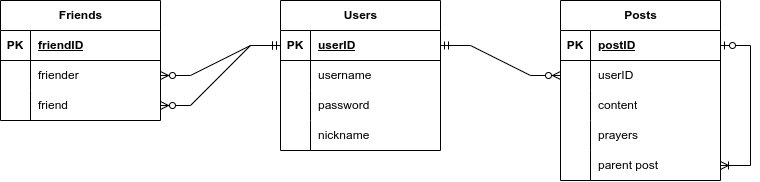

The diagram above was exported from draw.io. Its source (the exported page's mxGraphModel, read from the mxfile embedded in the PNG):
<mxGraphModel dx="875" dy="533" grid="1" gridSize="10" guides="1" tooltips="1" connect="1" arrows="1" fold="1" page="1" pageScale="1" pageWidth="1100" pageHeight="850" background="none" math="0" shadow="0">
  <root>
    <mxCell id="0" />
    <mxCell id="1" parent="0" />
    <mxCell id="hGr6VsKjUzNBIXDG7ajH-52" value="" style="edgeStyle=entityRelationEdgeStyle;fontSize=12;html=1;endArrow=ERzeroToMany;startArrow=ERmandOne;rounded=0;exitX=1;exitY=0.5;exitDx=0;exitDy=0;" edge="1" parent="1" source="hGr6VsKjUzNBIXDG7ajH-65" target="hGr6VsKjUzNBIXDG7ajH-81">
      <mxGeometry width="100" height="100" relative="1" as="geometry">
        <mxPoint x="540" y="550" as="sourcePoint" />
        <mxPoint x="640" y="450" as="targetPoint" />
      </mxGeometry>
    </mxCell>
    <mxCell id="hGr6VsKjUzNBIXDG7ajH-64" value="Users" style="shape=table;startSize=30;container=1;collapsible=1;childLayout=tableLayout;fixedRows=1;rowLines=0;fontStyle=1;align=center;resizeLast=1;html=1;" vertex="1" parent="1">
      <mxGeometry x="440" y="400" width="160" height="150" as="geometry" />
    </mxCell>
    <mxCell id="hGr6VsKjUzNBIXDG7ajH-65" value="" style="shape=tableRow;horizontal=0;startSize=0;swimlaneHead=0;swimlaneBody=0;fillColor=none;collapsible=0;dropTarget=0;points=[[0,0.5],[1,0.5]];portConstraint=eastwest;top=0;left=0;right=0;bottom=1;" vertex="1" parent="hGr6VsKjUzNBIXDG7ajH-64">
      <mxGeometry y="30" width="160" height="30" as="geometry" />
    </mxCell>
    <mxCell id="hGr6VsKjUzNBIXDG7ajH-66" value="PK" style="shape=partialRectangle;connectable=0;fillColor=none;top=0;left=0;bottom=0;right=0;fontStyle=1;overflow=hidden;whiteSpace=wrap;html=1;" vertex="1" parent="hGr6VsKjUzNBIXDG7ajH-65">
      <mxGeometry width="30" height="30" as="geometry">
        <mxRectangle width="30" height="30" as="alternateBounds" />
      </mxGeometry>
    </mxCell>
    <mxCell id="hGr6VsKjUzNBIXDG7ajH-67" value="userID" style="shape=partialRectangle;connectable=0;fillColor=none;top=0;left=0;bottom=0;right=0;align=left;spacingLeft=6;fontStyle=5;overflow=hidden;whiteSpace=wrap;html=1;" vertex="1" parent="hGr6VsKjUzNBIXDG7ajH-65">
      <mxGeometry x="30" width="130" height="30" as="geometry">
        <mxRectangle width="130" height="30" as="alternateBounds" />
      </mxGeometry>
    </mxCell>
    <mxCell id="hGr6VsKjUzNBIXDG7ajH-68" value="" style="shape=tableRow;horizontal=0;startSize=0;swimlaneHead=0;swimlaneBody=0;fillColor=none;collapsible=0;dropTarget=0;points=[[0,0.5],[1,0.5]];portConstraint=eastwest;top=0;left=0;right=0;bottom=0;" vertex="1" parent="hGr6VsKjUzNBIXDG7ajH-64">
      <mxGeometry y="60" width="160" height="30" as="geometry" />
    </mxCell>
    <mxCell id="hGr6VsKjUzNBIXDG7ajH-69" value="" style="shape=partialRectangle;connectable=0;fillColor=none;top=0;left=0;bottom=0;right=0;editable=1;overflow=hidden;whiteSpace=wrap;html=1;" vertex="1" parent="hGr6VsKjUzNBIXDG7ajH-68">
      <mxGeometry width="30" height="30" as="geometry">
        <mxRectangle width="30" height="30" as="alternateBounds" />
      </mxGeometry>
    </mxCell>
    <mxCell id="hGr6VsKjUzNBIXDG7ajH-70" value="username" style="shape=partialRectangle;connectable=0;fillColor=none;top=0;left=0;bottom=0;right=0;align=left;spacingLeft=6;overflow=hidden;whiteSpace=wrap;html=1;" vertex="1" parent="hGr6VsKjUzNBIXDG7ajH-68">
      <mxGeometry x="30" width="130" height="30" as="geometry">
        <mxRectangle width="130" height="30" as="alternateBounds" />
      </mxGeometry>
    </mxCell>
    <mxCell id="hGr6VsKjUzNBIXDG7ajH-71" value="" style="shape=tableRow;horizontal=0;startSize=0;swimlaneHead=0;swimlaneBody=0;fillColor=none;collapsible=0;dropTarget=0;points=[[0,0.5],[1,0.5]];portConstraint=eastwest;top=0;left=0;right=0;bottom=0;" vertex="1" parent="hGr6VsKjUzNBIXDG7ajH-64">
      <mxGeometry y="90" width="160" height="30" as="geometry" />
    </mxCell>
    <mxCell id="hGr6VsKjUzNBIXDG7ajH-72" value="" style="shape=partialRectangle;connectable=0;fillColor=none;top=0;left=0;bottom=0;right=0;editable=1;overflow=hidden;whiteSpace=wrap;html=1;" vertex="1" parent="hGr6VsKjUzNBIXDG7ajH-71">
      <mxGeometry width="30" height="30" as="geometry">
        <mxRectangle width="30" height="30" as="alternateBounds" />
      </mxGeometry>
    </mxCell>
    <mxCell id="hGr6VsKjUzNBIXDG7ajH-73" value="password" style="shape=partialRectangle;connectable=0;fillColor=none;top=0;left=0;bottom=0;right=0;align=left;spacingLeft=6;overflow=hidden;whiteSpace=wrap;html=1;" vertex="1" parent="hGr6VsKjUzNBIXDG7ajH-71">
      <mxGeometry x="30" width="130" height="30" as="geometry">
        <mxRectangle width="130" height="30" as="alternateBounds" />
      </mxGeometry>
    </mxCell>
    <mxCell id="hGr6VsKjUzNBIXDG7ajH-74" value="" style="shape=tableRow;horizontal=0;startSize=0;swimlaneHead=0;swimlaneBody=0;fillColor=none;collapsible=0;dropTarget=0;points=[[0,0.5],[1,0.5]];portConstraint=eastwest;top=0;left=0;right=0;bottom=0;" vertex="1" parent="hGr6VsKjUzNBIXDG7ajH-64">
      <mxGeometry y="120" width="160" height="30" as="geometry" />
    </mxCell>
    <mxCell id="hGr6VsKjUzNBIXDG7ajH-75" value="" style="shape=partialRectangle;connectable=0;fillColor=none;top=0;left=0;bottom=0;right=0;editable=1;overflow=hidden;whiteSpace=wrap;html=1;" vertex="1" parent="hGr6VsKjUzNBIXDG7ajH-74">
      <mxGeometry width="30" height="30" as="geometry">
        <mxRectangle width="30" height="30" as="alternateBounds" />
      </mxGeometry>
    </mxCell>
    <mxCell id="hGr6VsKjUzNBIXDG7ajH-76" value="nickname" style="shape=partialRectangle;connectable=0;fillColor=none;top=0;left=0;bottom=0;right=0;align=left;spacingLeft=6;overflow=hidden;whiteSpace=wrap;html=1;" vertex="1" parent="hGr6VsKjUzNBIXDG7ajH-74">
      <mxGeometry x="30" width="130" height="30" as="geometry">
        <mxRectangle width="130" height="30" as="alternateBounds" />
      </mxGeometry>
    </mxCell>
    <mxCell id="hGr6VsKjUzNBIXDG7ajH-77" value="Posts" style="shape=table;startSize=30;container=1;collapsible=1;childLayout=tableLayout;fixedRows=1;rowLines=0;fontStyle=1;align=center;resizeLast=1;html=1;" vertex="1" parent="1">
      <mxGeometry x="720" y="400" width="160" height="180" as="geometry" />
    </mxCell>
    <mxCell id="hGr6VsKjUzNBIXDG7ajH-78" value="" style="shape=tableRow;horizontal=0;startSize=0;swimlaneHead=0;swimlaneBody=0;fillColor=none;collapsible=0;dropTarget=0;points=[[0,0.5],[1,0.5]];portConstraint=eastwest;top=0;left=0;right=0;bottom=1;" vertex="1" parent="hGr6VsKjUzNBIXDG7ajH-77">
      <mxGeometry y="30" width="160" height="30" as="geometry" />
    </mxCell>
    <mxCell id="hGr6VsKjUzNBIXDG7ajH-79" value="PK" style="shape=partialRectangle;connectable=0;fillColor=none;top=0;left=0;bottom=0;right=0;fontStyle=1;overflow=hidden;whiteSpace=wrap;html=1;" vertex="1" parent="hGr6VsKjUzNBIXDG7ajH-78">
      <mxGeometry width="30" height="30" as="geometry">
        <mxRectangle width="30" height="30" as="alternateBounds" />
      </mxGeometry>
    </mxCell>
    <mxCell id="hGr6VsKjUzNBIXDG7ajH-80" value="postID" style="shape=partialRectangle;connectable=0;fillColor=none;top=0;left=0;bottom=0;right=0;align=left;spacingLeft=6;fontStyle=5;overflow=hidden;whiteSpace=wrap;html=1;" vertex="1" parent="hGr6VsKjUzNBIXDG7ajH-78">
      <mxGeometry x="30" width="130" height="30" as="geometry">
        <mxRectangle width="130" height="30" as="alternateBounds" />
      </mxGeometry>
    </mxCell>
    <mxCell id="hGr6VsKjUzNBIXDG7ajH-81" value="" style="shape=tableRow;horizontal=0;startSize=0;swimlaneHead=0;swimlaneBody=0;fillColor=none;collapsible=0;dropTarget=0;points=[[0,0.5],[1,0.5]];portConstraint=eastwest;top=0;left=0;right=0;bottom=0;" vertex="1" parent="hGr6VsKjUzNBIXDG7ajH-77">
      <mxGeometry y="60" width="160" height="30" as="geometry" />
    </mxCell>
    <mxCell id="hGr6VsKjUzNBIXDG7ajH-82" value="" style="shape=partialRectangle;connectable=0;fillColor=none;top=0;left=0;bottom=0;right=0;editable=1;overflow=hidden;whiteSpace=wrap;html=1;" vertex="1" parent="hGr6VsKjUzNBIXDG7ajH-81">
      <mxGeometry width="30" height="30" as="geometry">
        <mxRectangle width="30" height="30" as="alternateBounds" />
      </mxGeometry>
    </mxCell>
    <mxCell id="hGr6VsKjUzNBIXDG7ajH-83" value="userID" style="shape=partialRectangle;connectable=0;fillColor=none;top=0;left=0;bottom=0;right=0;align=left;spacingLeft=6;overflow=hidden;whiteSpace=wrap;html=1;" vertex="1" parent="hGr6VsKjUzNBIXDG7ajH-81">
      <mxGeometry x="30" width="130" height="30" as="geometry">
        <mxRectangle width="130" height="30" as="alternateBounds" />
      </mxGeometry>
    </mxCell>
    <mxCell id="hGr6VsKjUzNBIXDG7ajH-84" value="" style="shape=tableRow;horizontal=0;startSize=0;swimlaneHead=0;swimlaneBody=0;fillColor=none;collapsible=0;dropTarget=0;points=[[0,0.5],[1,0.5]];portConstraint=eastwest;top=0;left=0;right=0;bottom=0;" vertex="1" parent="hGr6VsKjUzNBIXDG7ajH-77">
      <mxGeometry y="90" width="160" height="30" as="geometry" />
    </mxCell>
    <mxCell id="hGr6VsKjUzNBIXDG7ajH-85" value="" style="shape=partialRectangle;connectable=0;fillColor=none;top=0;left=0;bottom=0;right=0;editable=1;overflow=hidden;whiteSpace=wrap;html=1;" vertex="1" parent="hGr6VsKjUzNBIXDG7ajH-84">
      <mxGeometry width="30" height="30" as="geometry">
        <mxRectangle width="30" height="30" as="alternateBounds" />
      </mxGeometry>
    </mxCell>
    <mxCell id="hGr6VsKjUzNBIXDG7ajH-86" value="content" style="shape=partialRectangle;connectable=0;fillColor=none;top=0;left=0;bottom=0;right=0;align=left;spacingLeft=6;overflow=hidden;whiteSpace=wrap;html=1;" vertex="1" parent="hGr6VsKjUzNBIXDG7ajH-84">
      <mxGeometry x="30" width="130" height="30" as="geometry">
        <mxRectangle width="130" height="30" as="alternateBounds" />
      </mxGeometry>
    </mxCell>
    <mxCell id="hGr6VsKjUzNBIXDG7ajH-87" value="" style="shape=tableRow;horizontal=0;startSize=0;swimlaneHead=0;swimlaneBody=0;fillColor=none;collapsible=0;dropTarget=0;points=[[0,0.5],[1,0.5]];portConstraint=eastwest;top=0;left=0;right=0;bottom=0;" vertex="1" parent="hGr6VsKjUzNBIXDG7ajH-77">
      <mxGeometry y="120" width="160" height="30" as="geometry" />
    </mxCell>
    <mxCell id="hGr6VsKjUzNBIXDG7ajH-88" value="" style="shape=partialRectangle;connectable=0;fillColor=none;top=0;left=0;bottom=0;right=0;editable=1;overflow=hidden;whiteSpace=wrap;html=1;" vertex="1" parent="hGr6VsKjUzNBIXDG7ajH-87">
      <mxGeometry width="30" height="30" as="geometry">
        <mxRectangle width="30" height="30" as="alternateBounds" />
      </mxGeometry>
    </mxCell>
    <mxCell id="hGr6VsKjUzNBIXDG7ajH-89" value="prayers" style="shape=partialRectangle;connectable=0;fillColor=none;top=0;left=0;bottom=0;right=0;align=left;spacingLeft=6;overflow=hidden;whiteSpace=wrap;html=1;" vertex="1" parent="hGr6VsKjUzNBIXDG7ajH-87">
      <mxGeometry x="30" width="130" height="30" as="geometry">
        <mxRectangle width="130" height="30" as="alternateBounds" />
      </mxGeometry>
    </mxCell>
    <mxCell id="hGr6VsKjUzNBIXDG7ajH-91" value="" style="shape=tableRow;horizontal=0;startSize=0;swimlaneHead=0;swimlaneBody=0;fillColor=none;collapsible=0;dropTarget=0;points=[[0,0.5],[1,0.5]];portConstraint=eastwest;top=0;left=0;right=0;bottom=0;" vertex="1" parent="hGr6VsKjUzNBIXDG7ajH-77">
      <mxGeometry y="150" width="160" height="30" as="geometry" />
    </mxCell>
    <mxCell id="hGr6VsKjUzNBIXDG7ajH-92" value="" style="shape=partialRectangle;connectable=0;fillColor=none;top=0;left=0;bottom=0;right=0;editable=1;overflow=hidden;whiteSpace=wrap;html=1;" vertex="1" parent="hGr6VsKjUzNBIXDG7ajH-91">
      <mxGeometry width="30" height="30" as="geometry">
        <mxRectangle width="30" height="30" as="alternateBounds" />
      </mxGeometry>
    </mxCell>
    <mxCell id="hGr6VsKjUzNBIXDG7ajH-93" value="parent post" style="shape=partialRectangle;connectable=0;fillColor=none;top=0;left=0;bottom=0;right=0;align=left;spacingLeft=6;overflow=hidden;whiteSpace=wrap;html=1;" vertex="1" parent="hGr6VsKjUzNBIXDG7ajH-91">
      <mxGeometry x="30" width="130" height="30" as="geometry">
        <mxRectangle width="130" height="30" as="alternateBounds" />
      </mxGeometry>
    </mxCell>
    <mxCell id="hGr6VsKjUzNBIXDG7ajH-49" value="" style="edgeStyle=entityRelationEdgeStyle;fontSize=12;html=1;endArrow=ERoneToMany;startArrow=ERzeroToOne;rounded=0;exitX=1;exitY=0.5;exitDx=0;exitDy=0;entryX=1;entryY=0.5;entryDx=0;entryDy=0;" edge="1" parent="hGr6VsKjUzNBIXDG7ajH-77" source="hGr6VsKjUzNBIXDG7ajH-78" target="hGr6VsKjUzNBIXDG7ajH-91">
      <mxGeometry width="100" height="100" relative="1" as="geometry">
        <mxPoint x="260" y="-160" as="sourcePoint" />
        <mxPoint x="360" y="-30" as="targetPoint" />
      </mxGeometry>
    </mxCell>
    <mxCell id="hGr6VsKjUzNBIXDG7ajH-94" value="Friends" style="shape=table;startSize=30;container=1;collapsible=1;childLayout=tableLayout;fixedRows=1;rowLines=0;fontStyle=1;align=center;resizeLast=1;html=1;" vertex="1" parent="1">
      <mxGeometry x="160" y="400" width="160" height="120" as="geometry" />
    </mxCell>
    <mxCell id="hGr6VsKjUzNBIXDG7ajH-95" value="" style="shape=tableRow;horizontal=0;startSize=0;swimlaneHead=0;swimlaneBody=0;fillColor=none;collapsible=0;dropTarget=0;points=[[0,0.5],[1,0.5]];portConstraint=eastwest;top=0;left=0;right=0;bottom=1;" vertex="1" parent="hGr6VsKjUzNBIXDG7ajH-94">
      <mxGeometry y="30" width="160" height="30" as="geometry" />
    </mxCell>
    <mxCell id="hGr6VsKjUzNBIXDG7ajH-96" value="PK" style="shape=partialRectangle;connectable=0;fillColor=none;top=0;left=0;bottom=0;right=0;fontStyle=1;overflow=hidden;whiteSpace=wrap;html=1;" vertex="1" parent="hGr6VsKjUzNBIXDG7ajH-95">
      <mxGeometry width="30" height="30" as="geometry">
        <mxRectangle width="30" height="30" as="alternateBounds" />
      </mxGeometry>
    </mxCell>
    <mxCell id="hGr6VsKjUzNBIXDG7ajH-97" value="friendID" style="shape=partialRectangle;connectable=0;fillColor=none;top=0;left=0;bottom=0;right=0;align=left;spacingLeft=6;fontStyle=5;overflow=hidden;whiteSpace=wrap;html=1;" vertex="1" parent="hGr6VsKjUzNBIXDG7ajH-95">
      <mxGeometry x="30" width="130" height="30" as="geometry">
        <mxRectangle width="130" height="30" as="alternateBounds" />
      </mxGeometry>
    </mxCell>
    <mxCell id="hGr6VsKjUzNBIXDG7ajH-98" value="" style="shape=tableRow;horizontal=0;startSize=0;swimlaneHead=0;swimlaneBody=0;fillColor=none;collapsible=0;dropTarget=0;points=[[0,0.5],[1,0.5]];portConstraint=eastwest;top=0;left=0;right=0;bottom=0;" vertex="1" parent="hGr6VsKjUzNBIXDG7ajH-94">
      <mxGeometry y="60" width="160" height="30" as="geometry" />
    </mxCell>
    <mxCell id="hGr6VsKjUzNBIXDG7ajH-99" value="" style="shape=partialRectangle;connectable=0;fillColor=none;top=0;left=0;bottom=0;right=0;editable=1;overflow=hidden;whiteSpace=wrap;html=1;" vertex="1" parent="hGr6VsKjUzNBIXDG7ajH-98">
      <mxGeometry width="30" height="30" as="geometry">
        <mxRectangle width="30" height="30" as="alternateBounds" />
      </mxGeometry>
    </mxCell>
    <mxCell id="hGr6VsKjUzNBIXDG7ajH-100" value="friender" style="shape=partialRectangle;connectable=0;fillColor=none;top=0;left=0;bottom=0;right=0;align=left;spacingLeft=6;overflow=hidden;whiteSpace=wrap;html=1;" vertex="1" parent="hGr6VsKjUzNBIXDG7ajH-98">
      <mxGeometry x="30" width="130" height="30" as="geometry">
        <mxRectangle width="130" height="30" as="alternateBounds" />
      </mxGeometry>
    </mxCell>
    <mxCell id="hGr6VsKjUzNBIXDG7ajH-101" value="" style="shape=tableRow;horizontal=0;startSize=0;swimlaneHead=0;swimlaneBody=0;fillColor=none;collapsible=0;dropTarget=0;points=[[0,0.5],[1,0.5]];portConstraint=eastwest;top=0;left=0;right=0;bottom=0;" vertex="1" parent="hGr6VsKjUzNBIXDG7ajH-94">
      <mxGeometry y="90" width="160" height="30" as="geometry" />
    </mxCell>
    <mxCell id="hGr6VsKjUzNBIXDG7ajH-102" value="" style="shape=partialRectangle;connectable=0;fillColor=none;top=0;left=0;bottom=0;right=0;editable=1;overflow=hidden;whiteSpace=wrap;html=1;" vertex="1" parent="hGr6VsKjUzNBIXDG7ajH-101">
      <mxGeometry width="30" height="30" as="geometry">
        <mxRectangle width="30" height="30" as="alternateBounds" />
      </mxGeometry>
    </mxCell>
    <mxCell id="hGr6VsKjUzNBIXDG7ajH-103" value="friend" style="shape=partialRectangle;connectable=0;fillColor=none;top=0;left=0;bottom=0;right=0;align=left;spacingLeft=6;overflow=hidden;whiteSpace=wrap;html=1;" vertex="1" parent="hGr6VsKjUzNBIXDG7ajH-101">
      <mxGeometry x="30" width="130" height="30" as="geometry">
        <mxRectangle width="130" height="30" as="alternateBounds" />
      </mxGeometry>
    </mxCell>
    <mxCell id="hGr6VsKjUzNBIXDG7ajH-107" value="" style="edgeStyle=entityRelationEdgeStyle;fontSize=12;html=1;endArrow=ERzeroToMany;startArrow=ERmandOne;rounded=0;exitX=0;exitY=0.5;exitDx=0;exitDy=0;entryX=1;entryY=0.5;entryDx=0;entryDy=0;" edge="1" parent="1" source="hGr6VsKjUzNBIXDG7ajH-65" target="hGr6VsKjUzNBIXDG7ajH-98">
      <mxGeometry width="100" height="100" relative="1" as="geometry">
        <mxPoint x="260" y="650" as="sourcePoint" />
        <mxPoint x="380" y="620" as="targetPoint" />
      </mxGeometry>
    </mxCell>
    <mxCell id="hGr6VsKjUzNBIXDG7ajH-111" value="" style="edgeStyle=entityRelationEdgeStyle;fontSize=12;html=1;endArrow=ERzeroToMany;startArrow=ERmandOne;rounded=0;exitX=0;exitY=0.5;exitDx=0;exitDy=0;entryX=1;entryY=0.5;entryDx=0;entryDy=0;" edge="1" parent="1" source="hGr6VsKjUzNBIXDG7ajH-65" target="hGr6VsKjUzNBIXDG7ajH-101">
      <mxGeometry width="100" height="100" relative="1" as="geometry">
        <mxPoint x="450" y="455" as="sourcePoint" />
        <mxPoint x="330" y="485" as="targetPoint" />
      </mxGeometry>
    </mxCell>
  </root>
</mxGraphModel>